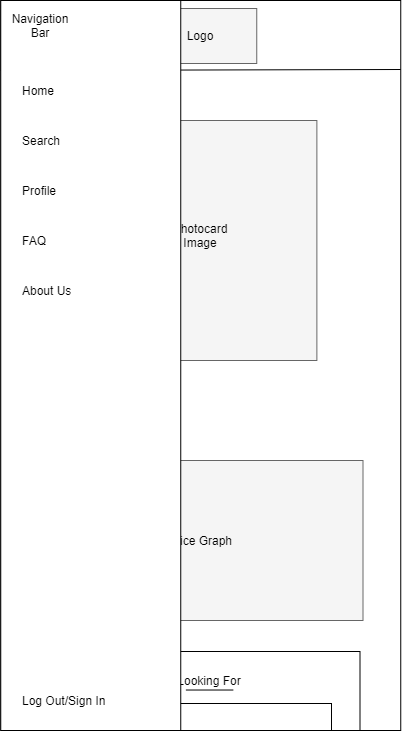

The diagram above was exported from draw.io. Its source (the exported page's mxGraphModel, read from the mxfile embedded in the PNG):
<mxGraphModel dx="1628" dy="1752" grid="1" gridSize="10" guides="1" tooltips="1" connect="1" arrows="1" fold="1" page="1" pageScale="1" pageWidth="850" pageHeight="1100" math="0" shadow="0">
  <root>
    <mxCell id="0" />
    <mxCell id="1" parent="0" />
    <mxCell id="2" value="" style="rounded=0;whiteSpace=wrap;html=1;" vertex="1" parent="1">
      <mxGeometry x="1164.25" y="1320" width="400" height="730" as="geometry" />
    </mxCell>
    <mxCell id="3" value="" style="rounded=0;whiteSpace=wrap;html=1;strokeColor=#666666;fillColor=#f5f5f5;fontColor=#333333;" vertex="1" parent="1">
      <mxGeometry x="1312.7500000000002" y="1328" width="107.5" height="55" as="geometry" />
    </mxCell>
    <mxCell id="4" value="Logo" style="text;html=1;strokeColor=none;fillColor=none;align=center;verticalAlign=middle;whiteSpace=wrap;rounded=0;" vertex="1" parent="1">
      <mxGeometry x="1343.5000000000002" y="1345" width="40" height="20" as="geometry" />
    </mxCell>
    <mxCell id="5" value="" style="whiteSpace=wrap;html=1;aspect=fixed;strokeColor=#000000;" vertex="1" parent="1">
      <mxGeometry x="1164.2500000000002" y="1320" width="70" height="70" as="geometry" />
    </mxCell>
    <mxCell id="6" value="Navigation&lt;br&gt;Bar" style="text;html=1;strokeColor=none;fillColor=none;align=center;verticalAlign=middle;whiteSpace=wrap;rounded=0;" vertex="1" parent="1">
      <mxGeometry x="1179.2500000000002" y="1343" width="40" height="20" as="geometry" />
    </mxCell>
    <mxCell id="7" value="" style="endArrow=none;html=1;exitX=0;exitY=1;exitDx=0;exitDy=0;" edge="1" source="5" parent="1">
      <mxGeometry width="50" height="50" relative="1" as="geometry">
        <mxPoint x="1424.2500000000002" y="1410" as="sourcePoint" />
        <mxPoint x="1564.25" y="1389" as="targetPoint" />
      </mxGeometry>
    </mxCell>
    <mxCell id="8" value="" style="rounded=0;whiteSpace=wrap;html=1;fillColor=#f5f5f5;strokeColor=#666666;fontColor=#333333;" vertex="1" parent="1">
      <mxGeometry x="1248.1300000000003" y="1440" width="232.25" height="240" as="geometry" />
    </mxCell>
    <mxCell id="9" value="Photocard&lt;br&gt;Image" style="text;html=1;strokeColor=none;fillColor=none;align=center;verticalAlign=middle;whiteSpace=wrap;rounded=0;" vertex="1" parent="1">
      <mxGeometry x="1334.2500000000002" y="1530" width="60" height="50" as="geometry" />
    </mxCell>
    <mxCell id="10" value="&lt;font style=&quot;font-size: 18px&quot;&gt;Photocard Name&lt;/font&gt;" style="text;html=1;strokeColor=none;fillColor=none;align=center;verticalAlign=middle;whiteSpace=wrap;rounded=0;" vertex="1" parent="1">
      <mxGeometry x="1193.5000000000002" y="1700" width="150" height="50" as="geometry" />
    </mxCell>
    <mxCell id="11" value="&lt;font style=&quot;font-size: 14px&quot;&gt;Information&lt;/font&gt;" style="text;html=1;strokeColor=none;fillColor=none;align=center;verticalAlign=middle;whiteSpace=wrap;rounded=0;" vertex="1" parent="1">
      <mxGeometry x="1184.2500000000002" y="1735" width="100" height="30" as="geometry" />
    </mxCell>
    <mxCell id="12" value="" style="rounded=0;whiteSpace=wrap;html=1;fillColor=#f5f5f5;strokeColor=#666666;fontColor=#333333;" vertex="1" parent="1">
      <mxGeometry x="1206.5000000000002" y="1780" width="320" height="160" as="geometry" />
    </mxCell>
    <mxCell id="13" value="Price Graph" style="text;html=1;strokeColor=none;fillColor=none;align=center;verticalAlign=middle;whiteSpace=wrap;rounded=0;" vertex="1" parent="1">
      <mxGeometry x="1324.6200000000001" y="1835" width="77.75" height="50" as="geometry" />
    </mxCell>
    <mxCell id="14" value="" style="rounded=0;whiteSpace=wrap;html=1;arcSize=7;" vertex="1" parent="1">
      <mxGeometry x="1203.5" y="1971" width="320" height="79" as="geometry" />
    </mxCell>
    <mxCell id="15" value="Selling" style="text;html=1;strokeColor=none;fillColor=none;align=center;verticalAlign=middle;whiteSpace=wrap;rounded=0;" vertex="1" parent="1">
      <mxGeometry x="1219.2500000000002" y="1990" width="55" height="20" as="geometry" />
    </mxCell>
    <mxCell id="16" value="" style="endArrow=none;html=1;" edge="1" parent="1">
      <mxGeometry width="50" height="50" relative="1" as="geometry">
        <mxPoint x="1349.37" y="2009.52" as="sourcePoint" />
        <mxPoint x="1396.87" y="2009.52" as="targetPoint" />
      </mxGeometry>
    </mxCell>
    <mxCell id="17" value="" style="rounded=0;whiteSpace=wrap;html=1;" vertex="1" parent="1">
      <mxGeometry x="1224.25" y="2023" width="270.75" height="27" as="geometry" />
    </mxCell>
    <mxCell id="18" value="Sort By" style="text;html=1;strokeColor=none;fillColor=none;align=left;verticalAlign=middle;whiteSpace=wrap;rounded=0;" vertex="1" parent="1">
      <mxGeometry x="1233.2500000000002" y="2028" width="100" height="20" as="geometry" />
    </mxCell>
    <mxCell id="19" value="Trading" style="text;html=1;strokeColor=none;fillColor=none;align=center;verticalAlign=middle;whiteSpace=wrap;rounded=0;" vertex="1" parent="1">
      <mxGeometry x="1284.2500000000002" y="1990" width="40" height="20" as="geometry" />
    </mxCell>
    <mxCell id="20" value="Looking For" style="text;html=1;strokeColor=none;fillColor=none;align=center;verticalAlign=middle;whiteSpace=wrap;rounded=0;" vertex="1" parent="1">
      <mxGeometry x="1334.2500000000002" y="1990" width="77.75" height="20" as="geometry" />
    </mxCell>
    <mxCell id="21" value="" style="whiteSpace=wrap;html=1;strokeColor=#000000;" vertex="1" parent="1">
      <mxGeometry x="1164.2500000000002" y="1320" width="180" height="730" as="geometry" />
    </mxCell>
    <mxCell id="22" value="Navigation&lt;br&gt;Bar" style="text;html=1;strokeColor=none;fillColor=none;align=center;verticalAlign=middle;whiteSpace=wrap;rounded=0;" vertex="1" parent="1">
      <mxGeometry x="1184.2500000000002" y="1335" width="40" height="20" as="geometry" />
    </mxCell>
    <mxCell id="23" value="Home" style="text;html=1;strokeColor=none;fillColor=none;align=left;verticalAlign=middle;whiteSpace=wrap;rounded=0;" vertex="1" parent="1">
      <mxGeometry x="1184.2500000000002" y="1400" width="40" height="20" as="geometry" />
    </mxCell>
    <mxCell id="24" value="Search&lt;span style=&quot;color: rgba(0 , 0 , 0 , 0) ; font-family: monospace ; font-size: 0px&quot;&gt;%3CmxGraphModel%3E%3Croot%3E%3CmxCell%20id%3D%220%22%2F%3E%3CmxCell%20id%3D%221%22%20parent%3D%220%22%2F%3E%3CmxCell%20id%3D%222%22%20value%3D%22Home%22%20style%3D%22text%3Bhtml%3D1%3BstrokeColor%3Dnone%3BfillColor%3Dnone%3Balign%3Dcenter%3BverticalAlign%3Dmiddle%3BwhiteSpace%3Dwrap%3Brounded%3D0%3B%22%20vertex%3D%221%22%20parent%3D%221%22%3E%3CmxGeometry%20x%3D%22690%22%20y%3D%22190%22%20width%3D%2240%22%20height%3D%2220%22%20as%3D%22geometry%22%2F%3E%3C%2FmxCell%3E%3C%2Froot%3E%3C%2FmxGraphModel%3E&lt;/span&gt;" style="text;html=1;strokeColor=none;fillColor=none;align=left;verticalAlign=middle;whiteSpace=wrap;rounded=0;" vertex="1" parent="1">
      <mxGeometry x="1184.2500000000002" y="1450" width="40" height="20" as="geometry" />
    </mxCell>
    <mxCell id="25" value="Profile" style="text;html=1;strokeColor=none;fillColor=none;align=left;verticalAlign=middle;whiteSpace=wrap;rounded=0;" vertex="1" parent="1">
      <mxGeometry x="1184.2500000000002" y="1500" width="40" height="20" as="geometry" />
    </mxCell>
    <mxCell id="26" value="FAQ" style="text;html=1;strokeColor=none;fillColor=none;align=left;verticalAlign=middle;whiteSpace=wrap;rounded=0;" vertex="1" parent="1">
      <mxGeometry x="1184.2500000000002" y="1550" width="40" height="20" as="geometry" />
    </mxCell>
    <mxCell id="27" value="About Us" style="text;html=1;strokeColor=none;fillColor=none;align=left;verticalAlign=middle;whiteSpace=wrap;rounded=0;" vertex="1" parent="1">
      <mxGeometry x="1184.2500000000002" y="1600" width="60" height="20" as="geometry" />
    </mxCell>
    <mxCell id="28" value="Log Out/Sign In" style="text;html=1;strokeColor=none;fillColor=none;align=left;verticalAlign=middle;whiteSpace=wrap;rounded=0;" vertex="1" parent="1">
      <mxGeometry x="1184.2500000000002" y="2010" width="100" height="20" as="geometry" />
    </mxCell>
  </root>
</mxGraphModel>